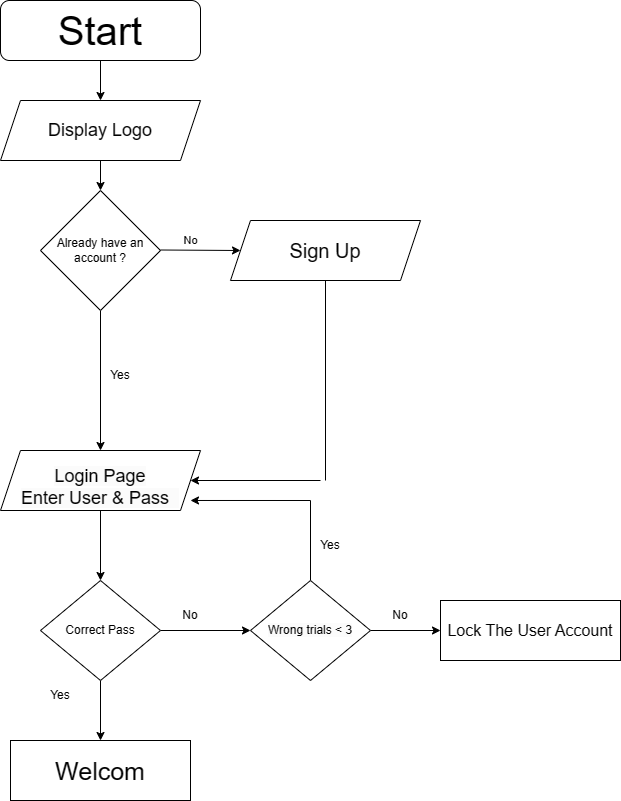

The diagram above was exported from draw.io. Its source (the exported page's mxGraphModel, read from the mxfile embedded in the PNG):
<mxGraphModel dx="993" dy="581" grid="1" gridSize="10" guides="1" tooltips="1" connect="1" arrows="1" fold="1" page="1" pageScale="1" pageWidth="850" pageHeight="1100" math="0" shadow="0">
  <root>
    <mxCell id="0" />
    <mxCell id="1" parent="0" />
    <mxCell id="U1wv8yI2vd_fjSKXJZ0Y-18" value="" style="edgeStyle=orthogonalEdgeStyle;rounded=0;orthogonalLoop=1;jettySize=auto;html=1;" edge="1" parent="1" source="U1wv8yI2vd_fjSKXJZ0Y-1" target="U1wv8yI2vd_fjSKXJZ0Y-2">
      <mxGeometry relative="1" as="geometry" />
    </mxCell>
    <mxCell id="U1wv8yI2vd_fjSKXJZ0Y-1" value="&lt;font style=&quot;font-size: 40px;&quot;&gt;Start&lt;/font&gt;" style="rounded=1;whiteSpace=wrap;html=1;" vertex="1" parent="1">
      <mxGeometry x="170" y="30" width="200" height="60" as="geometry" />
    </mxCell>
    <mxCell id="U1wv8yI2vd_fjSKXJZ0Y-22" value="" style="edgeStyle=orthogonalEdgeStyle;rounded=0;orthogonalLoop=1;jettySize=auto;html=1;" edge="1" parent="1" source="U1wv8yI2vd_fjSKXJZ0Y-2" target="U1wv8yI2vd_fjSKXJZ0Y-12">
      <mxGeometry relative="1" as="geometry" />
    </mxCell>
    <mxCell id="U1wv8yI2vd_fjSKXJZ0Y-2" value="&lt;font style=&quot;font-size: 18px;&quot;&gt;Display Logo&lt;/font&gt;" style="shape=parallelogram;perimeter=parallelogramPerimeter;whiteSpace=wrap;html=1;fixedSize=1;" vertex="1" parent="1">
      <mxGeometry x="170" y="130" width="200" height="60" as="geometry" />
    </mxCell>
    <mxCell id="U1wv8yI2vd_fjSKXJZ0Y-20" value="" style="edgeStyle=orthogonalEdgeStyle;rounded=0;orthogonalLoop=1;jettySize=auto;html=1;exitX=0.5;exitY=1;exitDx=0;exitDy=0;" edge="1" parent="1" source="U1wv8yI2vd_fjSKXJZ0Y-12" target="U1wv8yI2vd_fjSKXJZ0Y-4">
      <mxGeometry relative="1" as="geometry">
        <mxPoint x="270" y="440" as="sourcePoint" />
      </mxGeometry>
    </mxCell>
    <mxCell id="U1wv8yI2vd_fjSKXJZ0Y-51" value="" style="edgeStyle=orthogonalEdgeStyle;rounded=0;orthogonalLoop=1;jettySize=auto;html=1;" edge="1" parent="1" source="U1wv8yI2vd_fjSKXJZ0Y-4" target="U1wv8yI2vd_fjSKXJZ0Y-50">
      <mxGeometry relative="1" as="geometry" />
    </mxCell>
    <mxCell id="U1wv8yI2vd_fjSKXJZ0Y-4" value="&lt;br&gt;&lt;span style=&quot;color: rgb(0, 0, 0); font-family: Helvetica; font-style: normal; font-variant-ligatures: normal; font-variant-caps: normal; font-weight: 400; letter-spacing: normal; orphans: 2; text-align: center; text-indent: 0px; text-transform: none; widows: 2; word-spacing: 0px; -webkit-text-stroke-width: 0px; background-color: rgb(251, 251, 251); text-decoration-thickness: initial; text-decoration-style: initial; text-decoration-color: initial; float: none; display: inline !important; font-size: 18px;&quot;&gt;Login Page&lt;br&gt;Enter User &amp;amp; Pass&amp;nbsp;&amp;nbsp;&lt;/span&gt;" style="shape=parallelogram;perimeter=parallelogramPerimeter;whiteSpace=wrap;html=1;fixedSize=1;" vertex="1" parent="1">
      <mxGeometry x="170" y="480" width="200" height="60" as="geometry" />
    </mxCell>
    <mxCell id="U1wv8yI2vd_fjSKXJZ0Y-59" value="" style="edgeStyle=orthogonalEdgeStyle;rounded=0;orthogonalLoop=1;jettySize=auto;html=1;entryX=0.95;entryY=0.833;entryDx=0;entryDy=0;entryPerimeter=0;" edge="1" parent="1" source="U1wv8yI2vd_fjSKXJZ0Y-5" target="U1wv8yI2vd_fjSKXJZ0Y-4">
      <mxGeometry relative="1" as="geometry">
        <mxPoint x="480" y="530" as="targetPoint" />
        <Array as="points">
          <mxPoint x="480" y="530" />
        </Array>
      </mxGeometry>
    </mxCell>
    <mxCell id="U1wv8yI2vd_fjSKXJZ0Y-64" value="" style="edgeStyle=orthogonalEdgeStyle;rounded=0;orthogonalLoop=1;jettySize=auto;html=1;" edge="1" parent="1" source="U1wv8yI2vd_fjSKXJZ0Y-5">
      <mxGeometry relative="1" as="geometry">
        <mxPoint x="610" y="660" as="targetPoint" />
      </mxGeometry>
    </mxCell>
    <mxCell id="U1wv8yI2vd_fjSKXJZ0Y-5" value="&lt;span style=&quot;color: rgb(0, 0, 0); font-family: Helvetica; font-size: 12px; font-style: normal; font-variant-ligatures: normal; font-variant-caps: normal; font-weight: 400; letter-spacing: normal; orphans: 2; text-align: center; text-indent: 0px; text-transform: none; widows: 2; word-spacing: 0px; -webkit-text-stroke-width: 0px; background-color: rgb(251, 251, 251); text-decoration-thickness: initial; text-decoration-style: initial; text-decoration-color: initial; float: none; display: inline !important;&quot;&gt;Wrong trials &amp;lt; 3&lt;/span&gt;" style="rhombus;whiteSpace=wrap;html=1;" vertex="1" parent="1">
      <mxGeometry x="420" y="610" width="120" height="100" as="geometry" />
    </mxCell>
    <mxCell id="U1wv8yI2vd_fjSKXJZ0Y-9" value="&lt;font style=&quot;font-size: 25px;&quot;&gt;Welcom&lt;/font&gt;" style="rounded=0;whiteSpace=wrap;html=1;" vertex="1" parent="1">
      <mxGeometry x="180" y="770" width="180" height="60" as="geometry" />
    </mxCell>
    <mxCell id="U1wv8yI2vd_fjSKXJZ0Y-12" value="Already have an account ?" style="rhombus;whiteSpace=wrap;html=1;" vertex="1" parent="1">
      <mxGeometry x="210" y="220" width="120" height="120" as="geometry" />
    </mxCell>
    <mxCell id="U1wv8yI2vd_fjSKXJZ0Y-26" value="&lt;font style=&quot;font-size: 20px;&quot;&gt;Sign Up&lt;/font&gt;" style="shape=parallelogram;perimeter=parallelogramPerimeter;whiteSpace=wrap;html=1;fixedSize=1;" vertex="1" parent="1">
      <mxGeometry x="400" y="250" width="190" height="60" as="geometry" />
    </mxCell>
    <mxCell id="U1wv8yI2vd_fjSKXJZ0Y-32" value="" style="endArrow=classic;html=1;rounded=0;entryX=0;entryY=0.5;entryDx=0;entryDy=0;" edge="1" parent="1" target="U1wv8yI2vd_fjSKXJZ0Y-26">
      <mxGeometry relative="1" as="geometry">
        <mxPoint x="330" y="279.5" as="sourcePoint" />
        <mxPoint x="395" y="280" as="targetPoint" />
      </mxGeometry>
    </mxCell>
    <mxCell id="U1wv8yI2vd_fjSKXJZ0Y-33" value="No" style="edgeLabel;resizable=0;html=1;align=center;verticalAlign=middle;" connectable="0" vertex="1" parent="U1wv8yI2vd_fjSKXJZ0Y-32">
      <mxGeometry relative="1" as="geometry">
        <mxPoint x="-10" y="-10" as="offset" />
      </mxGeometry>
    </mxCell>
    <mxCell id="U1wv8yI2vd_fjSKXJZ0Y-46" value="" style="endArrow=classic;html=1;rounded=0;entryX=1;entryY=0.5;entryDx=0;entryDy=0;" edge="1" parent="1" target="U1wv8yI2vd_fjSKXJZ0Y-4">
      <mxGeometry relative="1" as="geometry">
        <mxPoint x="490" y="510" as="sourcePoint" />
        <mxPoint x="540" y="450" as="targetPoint" />
      </mxGeometry>
    </mxCell>
    <mxCell id="U1wv8yI2vd_fjSKXJZ0Y-49" value="" style="endArrow=none;html=1;rounded=0;entryX=0.5;entryY=1;entryDx=0;entryDy=0;" edge="1" parent="1" target="U1wv8yI2vd_fjSKXJZ0Y-26">
      <mxGeometry width="50" height="50" relative="1" as="geometry">
        <mxPoint x="495" y="510" as="sourcePoint" />
        <mxPoint x="530" y="360" as="targetPoint" />
      </mxGeometry>
    </mxCell>
    <mxCell id="U1wv8yI2vd_fjSKXJZ0Y-54" value="" style="edgeStyle=orthogonalEdgeStyle;rounded=0;orthogonalLoop=1;jettySize=auto;html=1;" edge="1" parent="1" source="U1wv8yI2vd_fjSKXJZ0Y-50">
      <mxGeometry relative="1" as="geometry">
        <mxPoint x="420" y="660" as="targetPoint" />
      </mxGeometry>
    </mxCell>
    <mxCell id="U1wv8yI2vd_fjSKXJZ0Y-69" value="" style="edgeStyle=orthogonalEdgeStyle;rounded=0;orthogonalLoop=1;jettySize=auto;html=1;" edge="1" parent="1" source="U1wv8yI2vd_fjSKXJZ0Y-50" target="U1wv8yI2vd_fjSKXJZ0Y-9">
      <mxGeometry relative="1" as="geometry" />
    </mxCell>
    <mxCell id="U1wv8yI2vd_fjSKXJZ0Y-50" value="Correct Pass" style="rhombus;whiteSpace=wrap;html=1;" vertex="1" parent="1">
      <mxGeometry x="210" y="610" width="120" height="100" as="geometry" />
    </mxCell>
    <mxCell id="U1wv8yI2vd_fjSKXJZ0Y-55" value="No" style="text;html=1;strokeColor=none;fillColor=none;align=center;verticalAlign=middle;whiteSpace=wrap;rounded=0;" vertex="1" parent="1">
      <mxGeometry x="330" y="630" width="60" height="30" as="geometry" />
    </mxCell>
    <mxCell id="U1wv8yI2vd_fjSKXJZ0Y-57" value="Yes&lt;br&gt;" style="text;html=1;strokeColor=none;fillColor=none;align=center;verticalAlign=middle;whiteSpace=wrap;rounded=0;" vertex="1" parent="1">
      <mxGeometry x="200" y="710" width="60" height="30" as="geometry" />
    </mxCell>
    <mxCell id="U1wv8yI2vd_fjSKXJZ0Y-60" value="Yes" style="text;html=1;strokeColor=none;fillColor=none;align=center;verticalAlign=middle;whiteSpace=wrap;rounded=0;" vertex="1" parent="1">
      <mxGeometry x="470" y="560" width="60" height="30" as="geometry" />
    </mxCell>
    <mxCell id="U1wv8yI2vd_fjSKXJZ0Y-65" value="No" style="text;html=1;strokeColor=none;fillColor=none;align=center;verticalAlign=middle;whiteSpace=wrap;rounded=0;" vertex="1" parent="1">
      <mxGeometry x="540" y="630" width="60" height="30" as="geometry" />
    </mxCell>
    <mxCell id="U1wv8yI2vd_fjSKXJZ0Y-66" value="Yes" style="text;html=1;strokeColor=none;fillColor=none;align=center;verticalAlign=middle;whiteSpace=wrap;rounded=0;" vertex="1" parent="1">
      <mxGeometry x="260" y="390" width="60" height="30" as="geometry" />
    </mxCell>
    <mxCell id="U1wv8yI2vd_fjSKXJZ0Y-70" value="&lt;font style=&quot;font-size: 16px;&quot;&gt;Lock The User Account&lt;/font&gt;" style="rounded=0;whiteSpace=wrap;html=1;" vertex="1" parent="1">
      <mxGeometry x="610" y="630" width="180" height="60" as="geometry" />
    </mxCell>
  </root>
</mxGraphModel>